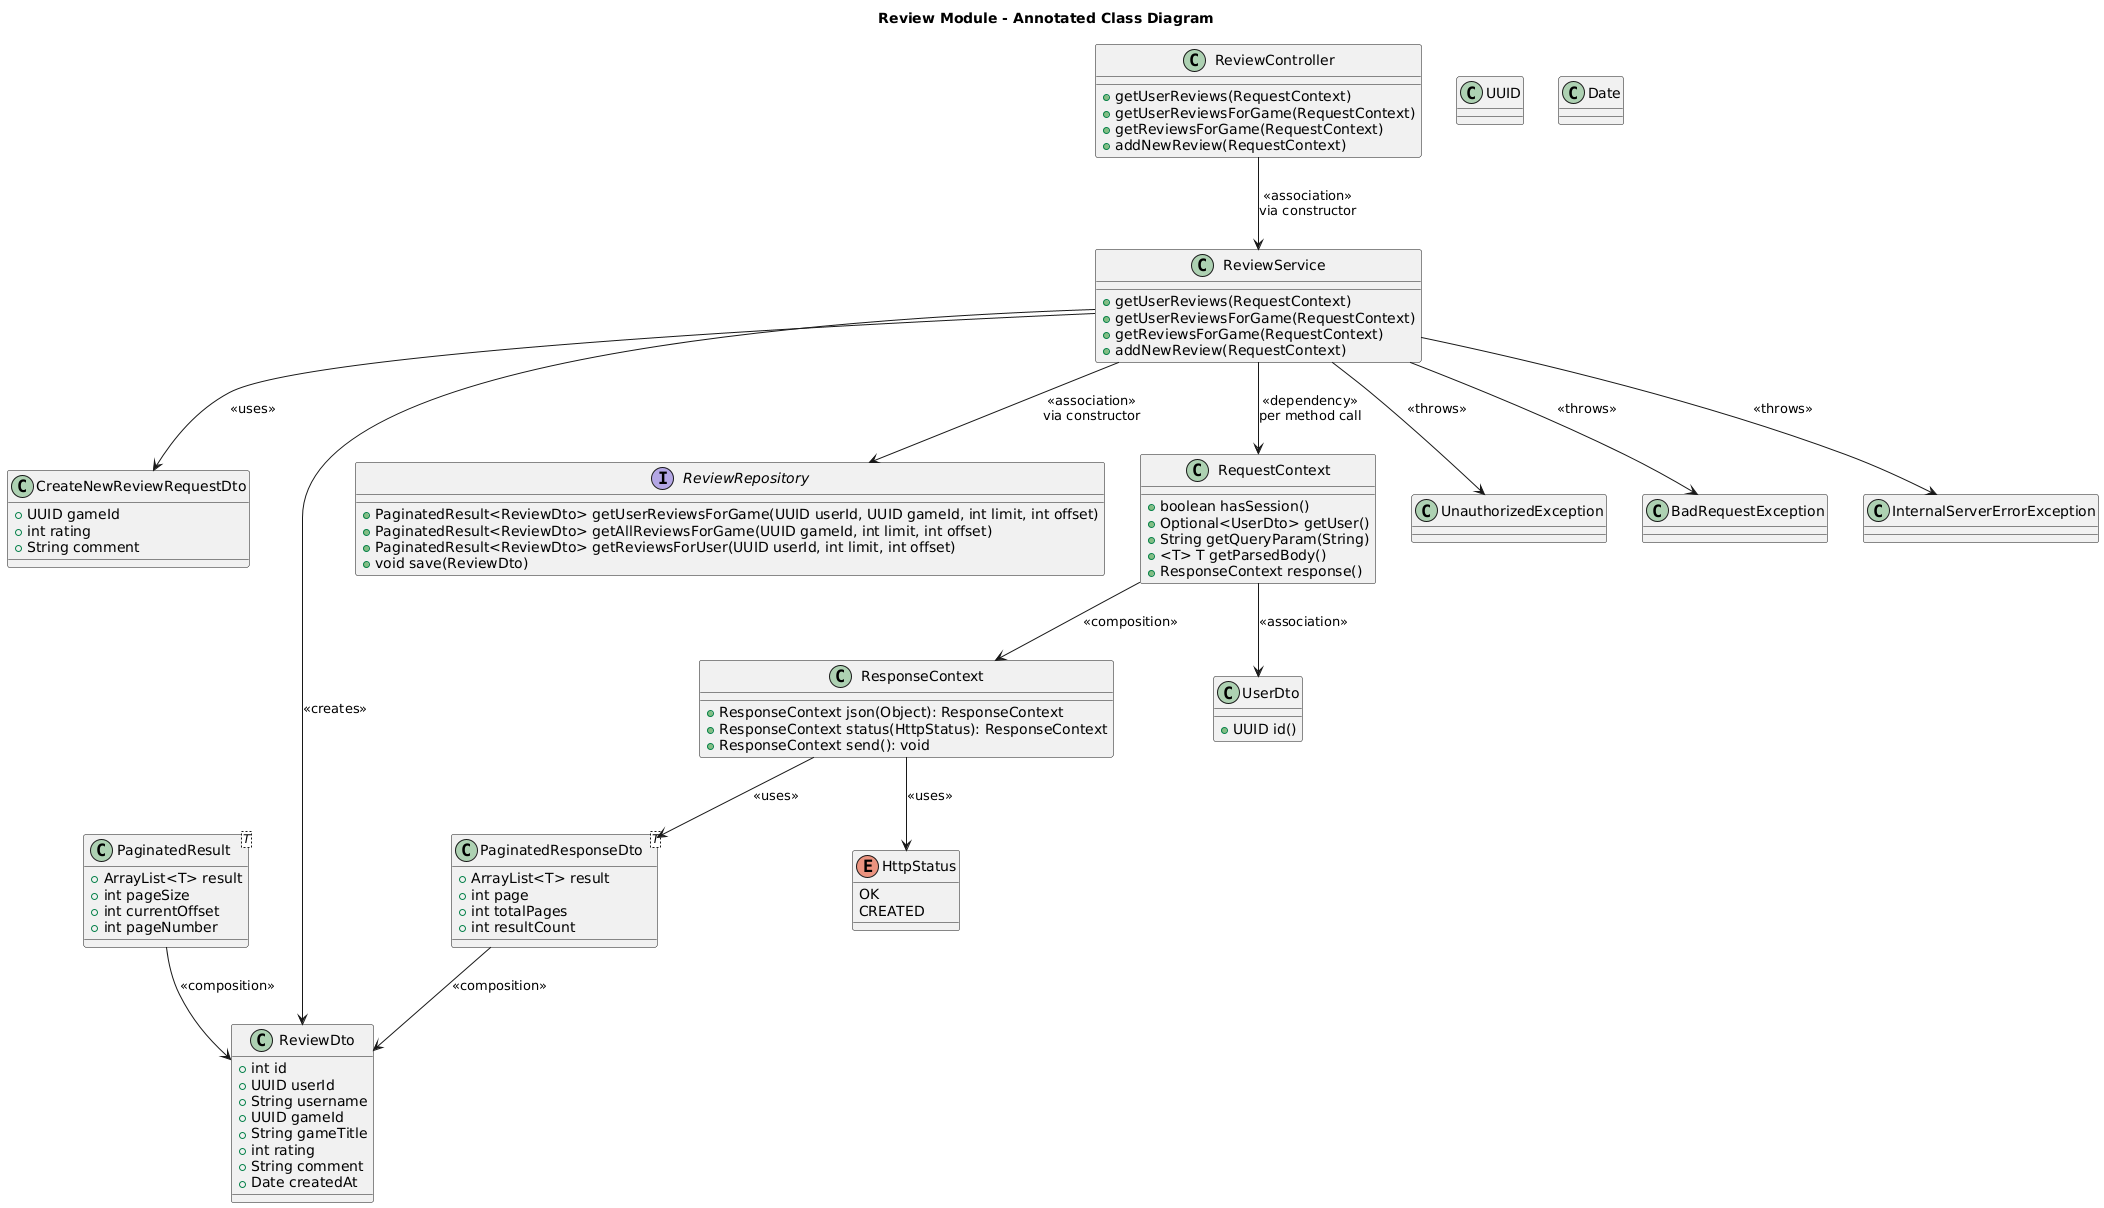

The diagram above was rendered by PlantUML. Its source (embedded in the PNG):
@startuml
title Review Module - Annotated Class Diagram

skinparam componentStyle rectangle

' ====== DTOs ======
class CreateNewReviewRequestDto {
    +UUID gameId
    +int rating
    +String comment
}

class ReviewDto {
    +int id
    +UUID userId
    +String username
    +UUID gameId
    +String gameTitle
    +int rating
    +String comment
    +Date createdAt
}

class PaginatedResult<T> {
    +ArrayList<T> result
    +int pageSize
    +int currentOffset
    +int pageNumber
}

class PaginatedResponseDto<T> {
    +ArrayList<T> result
    +int page
    +int totalPages
    +int resultCount
}

' ====== Interfaces ======
interface ReviewRepository {
    +PaginatedResult<ReviewDto> getUserReviewsForGame(UUID userId, UUID gameId, int limit, int offset)
    +PaginatedResult<ReviewDto> getAllReviewsForGame(UUID gameId, int limit, int offset)
    +PaginatedResult<ReviewDto> getReviewsForUser(UUID userId, int limit, int offset)
    +void save(ReviewDto)
}

' ====== Core Classes ======
class ReviewController {
    +getUserReviews(RequestContext)
    +getUserReviewsForGame(RequestContext)
    +getReviewsForGame(RequestContext)
    +addNewReview(RequestContext)
}

class ReviewService {
    +getUserReviews(RequestContext)
    +getUserReviewsForGame(RequestContext)
    +getReviewsForGame(RequestContext)
    +addNewReview(RequestContext)
}

' ====== Supporting Components ======
class RequestContext {
    +boolean hasSession()
    +Optional<UserDto> getUser()
    +String getQueryParam(String)
    +<T> T getParsedBody()
    +ResponseContext response()
}

class ResponseContext {
    +ResponseContext json(Object): ResponseContext
    +ResponseContext status(HttpStatus): ResponseContext
    +ResponseContext send(): void
}

class UserDto {
    +UUID id()
}

class UUID
class Date

enum HttpStatus {
    OK
    CREATED
}

' ====== Exceptions ======
class UnauthorizedException
class BadRequestException
class InternalServerErrorException

' ====== Relationships ======

ReviewController --> ReviewService : <<association>>\nvia constructor
ReviewService --> ReviewRepository : <<association>>\nvia constructor
ReviewService --> RequestContext : <<dependency>>\nper method call
RequestContext --> UserDto : <<association>>
RequestContext --> ResponseContext : <<composition>>
ResponseContext --> HttpStatus : <<uses>>
ResponseContext --> PaginatedResponseDto : <<uses>>
PaginatedResponseDto --> ReviewDto : <<composition>>
PaginatedResult --> ReviewDto : <<composition>>

ReviewService --> CreateNewReviewRequestDto : <<uses>>
ReviewService --> ReviewDto : <<creates>>
ReviewService --> UnauthorizedException : <<throws>>
ReviewService --> BadRequestException : <<throws>>
ReviewService --> InternalServerErrorException : <<throws>>
@enduml